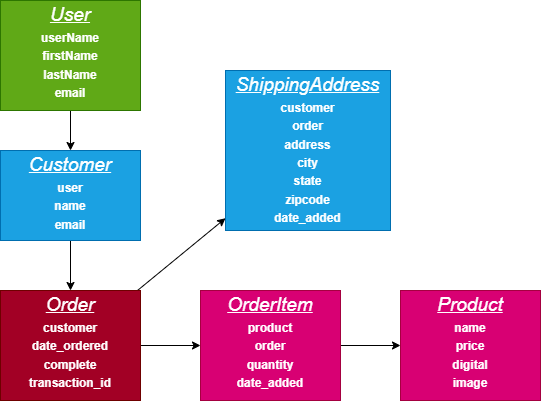

The diagram above was exported from draw.io. Its source (the exported page's mxGraphModel, read from the mxfile embedded in the PNG):
<mxGraphModel dx="608" dy="480" grid="1" gridSize="10" guides="1" tooltips="1" connect="1" arrows="1" fold="1" page="1" pageScale="1" pageWidth="850" pageHeight="1100" math="0" shadow="0">
  <root>
    <mxCell id="0" />
    <mxCell id="1" parent="0" />
    <mxCell id="34" value="" style="edgeStyle=none;html=1;fontSize=12;" parent="1" source="32" target="33" edge="1">
      <mxGeometry relative="1" as="geometry" />
    </mxCell>
    <mxCell id="32" value="&lt;p style=&quot;margin: 4px 0px 0px; text-align: center; font-size: 19px;&quot;&gt;&lt;i style=&quot;&quot;&gt;&lt;u style=&quot;&quot;&gt;&lt;font style=&quot;font-size: 19px;&quot;&gt;User&lt;/font&gt;&lt;/u&gt;&lt;/i&gt;&lt;/p&gt;&lt;p style=&quot;margin: 4px 0px 0px; text-align: center;&quot;&gt;&lt;b style=&quot;&quot;&gt;&lt;font style=&quot;font-size: 12px;&quot;&gt;userName&lt;/font&gt;&lt;/b&gt;&lt;/p&gt;&lt;p style=&quot;margin:0px;margin-top:4px;text-align:center;&quot;&gt;&lt;b&gt;firstName&lt;/b&gt;&lt;/p&gt;&lt;p style=&quot;margin:0px;margin-top:4px;text-align:center;&quot;&gt;&lt;b&gt;lastName&lt;/b&gt;&lt;/p&gt;&lt;p style=&quot;margin:0px;margin-top:4px;text-align:center;&quot;&gt;&lt;b&gt;email&lt;/b&gt;&lt;/p&gt;&lt;p style=&quot;margin:0px;margin-top:4px;text-align:center;&quot;&gt;&lt;b&gt;&lt;br&gt;&lt;/b&gt;&lt;/p&gt;" style="verticalAlign=top;align=left;overflow=fill;fontSize=12;fontFamily=Helvetica;html=1;fillColor=#60a917;fontColor=#ffffff;strokeColor=#2D7600;" parent="1" vertex="1">
      <mxGeometry x="60" y="30" width="140" height="110" as="geometry" />
    </mxCell>
    <mxCell id="36" value="" style="edgeStyle=none;html=1;fontSize=12;" parent="1" source="33" target="35" edge="1">
      <mxGeometry relative="1" as="geometry" />
    </mxCell>
    <mxCell id="33" value="&lt;p style=&quot;margin: 4px 0px 0px; text-align: center;&quot;&gt;&lt;span style=&quot;background-color: initial; font-size: 19px;&quot;&gt;&lt;i&gt;&lt;u&gt;Customer&lt;/u&gt;&lt;/i&gt;&lt;/span&gt;&lt;/p&gt;&lt;p style=&quot;margin: 4px 0px 0px; text-align: center;&quot;&gt;&lt;b style=&quot;font-size: 12px; background-color: initial;&quot;&gt;user&lt;/b&gt;&lt;br&gt;&lt;/p&gt;&lt;p style=&quot;margin:0px;margin-top:4px;text-align:center;&quot;&gt;&lt;b&gt;name&lt;/b&gt;&lt;/p&gt;&lt;p style=&quot;margin:0px;margin-top:4px;text-align:center;&quot;&gt;&lt;b&gt;email&lt;/b&gt;&lt;/p&gt;&lt;p style=&quot;margin:0px;margin-top:4px;text-align:center;&quot;&gt;&lt;b&gt;&lt;br&gt;&lt;/b&gt;&lt;/p&gt;" style="verticalAlign=top;align=left;overflow=fill;fontSize=12;fontFamily=Helvetica;html=1;fillColor=#1ba1e2;fontColor=#ffffff;strokeColor=#006EAF;" parent="1" vertex="1">
      <mxGeometry x="60" y="180" width="140" height="90" as="geometry" />
    </mxCell>
    <mxCell id="39" value="" style="edgeStyle=none;html=1;fontSize=12;" parent="1" source="35" target="38" edge="1">
      <mxGeometry relative="1" as="geometry" />
    </mxCell>
    <mxCell id="41" value="" style="edgeStyle=none;html=1;fontSize=12;" parent="1" source="35" target="40" edge="1">
      <mxGeometry relative="1" as="geometry" />
    </mxCell>
    <mxCell id="35" value="&lt;p style=&quot;margin: 4px 0px 0px; text-align: center;&quot;&gt;&lt;span style=&quot;background-color: initial; font-size: 19px;&quot;&gt;&lt;i&gt;&lt;u&gt;Order&lt;/u&gt;&lt;/i&gt;&lt;/span&gt;&lt;/p&gt;&lt;p style=&quot;margin: 4px 0px 0px; text-align: center;&quot;&gt;&lt;b style=&quot;background-color: initial;&quot;&gt;customer&lt;/b&gt;&lt;br&gt;&lt;/p&gt;&lt;p style=&quot;margin:0px;margin-top:4px;text-align:center;&quot;&gt;&lt;b&gt;date_ordered&lt;/b&gt;&lt;/p&gt;&lt;p style=&quot;margin:0px;margin-top:4px;text-align:center;&quot;&gt;&lt;b&gt;complete&lt;/b&gt;&lt;/p&gt;&lt;p style=&quot;margin:0px;margin-top:4px;text-align:center;&quot;&gt;&lt;b&gt;transaction_id&lt;/b&gt;&lt;/p&gt;" style="verticalAlign=top;align=left;overflow=fill;fontSize=12;fontFamily=Helvetica;html=1;fillColor=#a20025;fontColor=#ffffff;strokeColor=#6F0000;" parent="1" vertex="1">
      <mxGeometry x="60" y="320" width="140" height="110" as="geometry" />
    </mxCell>
    <mxCell id="38" value="&lt;p style=&quot;margin: 4px 0px 0px; text-align: center;&quot;&gt;&lt;span style=&quot;background-color: initial; font-size: 19px;&quot;&gt;&lt;i&gt;&lt;u&gt;ShippingAddress&lt;/u&gt;&lt;/i&gt;&lt;/span&gt;&lt;/p&gt;&lt;p style=&quot;margin: 4px 0px 0px; text-align: center;&quot;&gt;&lt;b style=&quot;background-color: initial;&quot;&gt;customer&lt;/b&gt;&lt;br&gt;&lt;/p&gt;&lt;p style=&quot;margin:0px;margin-top:4px;text-align:center;&quot;&gt;&lt;b&gt;order&lt;/b&gt;&lt;/p&gt;&lt;p style=&quot;margin:0px;margin-top:4px;text-align:center;&quot;&gt;&lt;b&gt;address&lt;/b&gt;&lt;/p&gt;&lt;p style=&quot;margin:0px;margin-top:4px;text-align:center;&quot;&gt;&lt;b&gt;city&lt;/b&gt;&lt;/p&gt;&lt;p style=&quot;margin:0px;margin-top:4px;text-align:center;&quot;&gt;&lt;b&gt;state&lt;/b&gt;&lt;/p&gt;&lt;p style=&quot;margin:0px;margin-top:4px;text-align:center;&quot;&gt;&lt;b&gt;zipcode&lt;/b&gt;&lt;/p&gt;&lt;p style=&quot;margin:0px;margin-top:4px;text-align:center;&quot;&gt;&lt;b&gt;date_added&lt;/b&gt;&lt;/p&gt;" style="verticalAlign=top;align=left;overflow=fill;fontSize=12;fontFamily=Helvetica;html=1;fillColor=#1ba1e2;fontColor=#ffffff;strokeColor=#006EAF;" parent="1" vertex="1">
      <mxGeometry x="285" y="100" width="165" height="160" as="geometry" />
    </mxCell>
    <mxCell id="43" value="" style="edgeStyle=none;html=1;fontSize=12;" parent="1" source="40" target="42" edge="1">
      <mxGeometry relative="1" as="geometry" />
    </mxCell>
    <mxCell id="40" value="&lt;p style=&quot;margin: 4px 0px 0px; text-align: center;&quot;&gt;&lt;span style=&quot;background-color: initial; font-size: 19px;&quot;&gt;&lt;i&gt;&lt;u&gt;OrderItem&lt;/u&gt;&lt;/i&gt;&lt;/span&gt;&lt;/p&gt;&lt;p style=&quot;margin: 4px 0px 0px; text-align: center;&quot;&gt;&lt;b style=&quot;background-color: initial;&quot;&gt;product&lt;/b&gt;&lt;br&gt;&lt;/p&gt;&lt;p style=&quot;margin:0px;margin-top:4px;text-align:center;&quot;&gt;&lt;b&gt;order&lt;/b&gt;&lt;/p&gt;&lt;p style=&quot;margin:0px;margin-top:4px;text-align:center;&quot;&gt;&lt;b&gt;quantity&lt;/b&gt;&lt;/p&gt;&lt;p style=&quot;margin:0px;margin-top:4px;text-align:center;&quot;&gt;&lt;b&gt;date_added&lt;/b&gt;&lt;/p&gt;" style="verticalAlign=top;align=left;overflow=fill;fontSize=12;fontFamily=Helvetica;html=1;fillColor=#d80073;fontColor=#ffffff;strokeColor=#A50040;" parent="1" vertex="1">
      <mxGeometry x="260" y="320" width="140" height="110" as="geometry" />
    </mxCell>
    <mxCell id="42" value="&lt;p style=&quot;margin: 4px 0px 0px; text-align: center;&quot;&gt;&lt;span style=&quot;background-color: initial; font-size: 19px;&quot;&gt;&lt;i&gt;&lt;u&gt;Product&lt;/u&gt;&lt;/i&gt;&lt;/span&gt;&lt;/p&gt;&lt;p style=&quot;margin: 4px 0px 0px; text-align: center;&quot;&gt;&lt;b style=&quot;background-color: initial;&quot;&gt;name&lt;/b&gt;&lt;br&gt;&lt;/p&gt;&lt;p style=&quot;margin:0px;margin-top:4px;text-align:center;&quot;&gt;&lt;b&gt;price&lt;/b&gt;&lt;/p&gt;&lt;p style=&quot;margin:0px;margin-top:4px;text-align:center;&quot;&gt;&lt;b&gt;digital&lt;/b&gt;&lt;/p&gt;&lt;p style=&quot;margin:0px;margin-top:4px;text-align:center;&quot;&gt;&lt;b&gt;image&lt;/b&gt;&lt;/p&gt;" style="verticalAlign=top;align=left;overflow=fill;fontSize=12;fontFamily=Helvetica;html=1;fillColor=#d80073;fontColor=#ffffff;strokeColor=#A50040;" parent="1" vertex="1">
      <mxGeometry x="460" y="320" width="140" height="110" as="geometry" />
    </mxCell>
  </root>
</mxGraphModel>